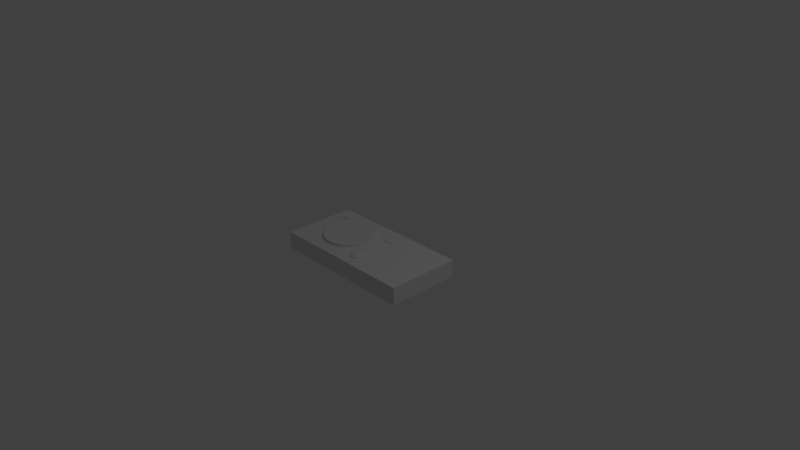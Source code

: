 # Source: Remote.blend  (saved by Blender 2.79.0; exported with 4.5.12 LTS)
import bpy
from mathutils import Matrix  # noqa: F401  (used for matrix-valued properties, if any)

bpy.ops.wm.read_factory_settings(use_empty=True)
scene = bpy.context.scene
scene.name = 'Scene'

# ---- collections
col_collection_1 = bpy.data.collections.new('Collection 1'); scene.collection.children.link(col_collection_1)

# ---- materials (node trees are filled in below, after node groups)
mat_material_001 = bpy.data.materials.new('Material.001')
mat_material_001.alpha_threshold = 0.0
mat_material_001.use_transparent_shadow = False
mat_material_001.roughness = 0.5
mat_material_001.specular_intensity = 0.8918
mat_material_002 = bpy.data.materials.new('Material.002')
mat_material_002.alpha_threshold = 0.0
mat_material_002.use_transparent_shadow = False
mat_material_002.preview_render_type = 'SHADERBALL'
mat_material_002.roughness = 0.5
mat_material = bpy.data.materials.new('Material')
mat_material.alpha_threshold = 0.0
mat_material.use_transparent_shadow = False
mat_material.preview_render_type = 'SHADERBALL'
mat_material.roughness = 0.5
mat_material.line_color = (0.0, 0.0, 0.0, 1.0)

# ---- material node trees

# ---- world
world_world = bpy.data.worlds.new('World'); scene.world = world_world
world_world.color = (0.05088, 0.05088, 0.05088)
world_world.use_sun_shadow = False
world_world.sun_shadow_jitter_overblur = 0.0
world_world.cycles.sampling_method = 'MANUAL'

# ---- cameras
cam_camera = bpy.data.cameras.new('Camera')
cam_camera.clip_end = 100.0
cam_camera.lens = 35.0
cam_camera.sensor_width = 32.0
cam_camera.sensor_height = 18.0
cam_camera.ortho_scale = 7.314
cam_camera.dof.focus_distance = 0.0
cam_camera.dof.aperture_fstop = 128.0

# ---- lights
light_lamp = bpy.data.lights.new('Lamp', 'POINT')
light_lamp.transmission_factor = 0.0
light_lamp.cutoff_distance = 30.0
light_lamp.energy = 100.0
light_lamp.shadow_buffer_clip_start = 1.001
light_lamp.shadow_soft_size = 0.1
light_lamp.shadow_maximum_resolution = 0.006
light_lamp.use_absolute_resolution = True

# ---- meshes
me_cylinder_003 = bpy.data.meshes.new('Cylinder.003')
me_cylinder_003.from_pydata([(0.0, 1.0, -1.0), (0.0, 1.0, 1.0), (0.1951, 0.9808, -1.0), (0.1951, 0.9808, 1.0), (0.3827, 0.9239, -1.0), (0.3827, 0.9239, 1.0), (0.5556, 0.8315, -1.0), (0.5556, 0.8315, 1.0), (0.7071, 0.7071, -1.0), (0.7071, 0.7071, 1.0), (0.8315, 0.5556, -1.0), (0.8315, 0.5556, 1.0), (0.9239, 0.3827, -1.0), (0.9239, 0.3827, 1.0), (0.9808, 0.1951, -1.0), (0.9808, 0.1951, 1.0), (1.0, 7.55e-08, -1.0), (1.0, 7.55e-08, 1.0), (0.9808, -0.1951, -1.0), (0.9808, -0.1951, 1.0), (0.9239, -0.3827, -1.0), (0.9239, -0.3827, 1.0), (0.8315, -0.5556, -1.0), (0.8315, -0.5556, 1.0), (0.7071, -0.7071, -1.0), (0.7071, -0.7071, 1.0), (0.5556, -0.8315, -1.0), (0.5556, -0.8315, 1.0), (0.3827, -0.9239, -1.0), (0.3827, -0.9239, 1.0), (0.1951, -0.9808, -1.0), (0.1951, -0.9808, 1.0), (-3.258e-07, -1.0, -1.0), (-3.258e-07, -1.0, 1.0), (-0.1951, -0.9808, -1.0), (-0.1951, -0.9808, 1.0), (-0.3827, -0.9239, -1.0), (-0.3827, -0.9239, 1.0), (-0.5556, -0.8315, -1.0), (-0.5556, -0.8315, 1.0), (-0.7071, -0.7071, -1.0), (-0.7071, -0.7071, 1.0), (-0.8315, -0.5556, -1.0), (-0.8315, -0.5556, 1.0), (-0.9239, -0.3827, -1.0), (-0.9239, -0.3827, 1.0), (-0.9808, -0.1951, -1.0), (-0.9808, -0.1951, 1.0), (-1.0, 9.656e-07, -1.0), (-1.0, 9.656e-07, 1.0), (-0.9808, 0.1951, -1.0), (-0.9808, 0.1951, 1.0), (-0.9239, 0.3827, -1.0), (-0.9239, 0.3827, 1.0), (-0.8315, 0.5556, -1.0), (-0.8315, 0.5556, 1.0), (-0.7071, 0.7071, -1.0), (-0.7071, 0.7071, 1.0), (-0.5556, 0.8315, -1.0), (-0.5556, 0.8315, 1.0), (-0.3827, 0.9239, -1.0), (-0.3827, 0.9239, 1.0), (-0.1951, 0.9808, -1.0), (-0.1951, 0.9808, 1.0), (1.177e-07, 0.008594, 1.248), (0.001677, 0.008429, 1.248), (0.003289, 0.00794, 1.248), (0.004775, 0.007146, 1.248), (0.006077, 0.006077, 1.248), (0.007146, 0.004775, 1.248), (0.00794, 0.003289, 1.248), (0.008429, 0.001677, 1.248), (0.008594, 2.832e-07, 1.248), (0.008429, -0.001676, 1.248), (0.00794, -0.003289, 1.248), (0.007146, -0.004774, 1.248), (0.006077, -0.006077, 1.248), (0.004775, -0.007146, 1.248), (0.003289, -0.00794, 1.248), (0.001677, -0.008429, 1.248), (1.149e-07, -0.008594, 1.248), (-0.001677, -0.008429, 1.248), (-0.003289, -0.00794, 1.248), (-0.004775, -0.007146, 1.248), (-0.006077, -0.006077, 1.248), (-0.007146, -0.004774, 1.248), (-0.00794, -0.003289, 1.248), (-0.008429, -0.001676, 1.248), (-0.008594, 2.908e-07, 1.248), (-0.008429, 0.001677, 1.248), (-0.00794, 0.003289, 1.248), (-0.007146, 0.004775, 1.248), (-0.006077, 0.006077, 1.248), (-0.004775, 0.007146, 1.248), (-0.003289, 0.00794, 1.248), (-0.001677, 0.008429, 1.248)], [], [(0, 1, 3, 2), (2, 3, 5, 4), (4, 5, 7, 6), (6, 7, 9, 8), (8, 9, 11, 10), (10, 11, 13, 12), (12, 13, 15, 14), (14, 15, 17, 16), (16, 17, 19, 18), (18, 19, 21, 20), (20, 21, 23, 22), (22, 23, 25, 24), (24, 25, 27, 26), (26, 27, 29, 28), (28, 29, 31, 30), (30, 31, 33, 32), (32, 33, 35, 34), (34, 35, 37, 36), (36, 37, 39, 38), (38, 39, 41, 40), (40, 41, 43, 42), (42, 43, 45, 44), (44, 45, 47, 46), (46, 47, 49, 48), (48, 49, 51, 50), (50, 51, 53, 52), (52, 53, 55, 54), (54, 55, 57, 56), (56, 57, 59, 58), (58, 59, 61, 60), (21, 19, 73, 74), (60, 61, 63, 62), (62, 63, 1, 0), (0, 2, 4, 6, 8, 10, 12, 14, 16, 18, 20, 22, 24, 26, 28, 30, 32, 34, 36, 38, 40, 42, 44, 46, 48, 50, 52, 54, 56, 58, 60, 62), (65, 64, 95, 94, 93, 92, 91, 90, 89, 88, 87, 86, 85, 84, 83, 82, 81, 80, 79, 78, 77, 76, 75, 74, 73, 72, 71, 70, 69, 68, 67, 66), (39, 37, 82, 83), (57, 55, 91, 92), (13, 11, 69, 70), (31, 29, 78, 79), (49, 47, 87, 88), (5, 3, 65, 66), (23, 21, 74, 75), (41, 39, 83, 84), (59, 57, 92, 93), (15, 13, 70, 71), (33, 31, 79, 80), (51, 49, 88, 89), (7, 5, 66, 67), (25, 23, 75, 76), (43, 41, 84, 85), (61, 59, 93, 94), (17, 15, 71, 72), (35, 33, 80, 81), (53, 51, 89, 90), (9, 7, 67, 68), (27, 25, 76, 77), (45, 43, 85, 86), (63, 61, 94, 95), (19, 17, 72, 73), (37, 35, 81, 82), (55, 53, 90, 91), (11, 9, 68, 69), (29, 27, 77, 78), (47, 45, 86, 87), (3, 1, 64, 65), (1, 63, 95, 64)])
me_cylinder_003.materials.append(mat_material_001)
me_cylinder_003.use_remesh_preserve_volume = False
me_cylinder_003.use_remesh_preserve_attributes = False
me_cylinder_003.use_mirror_vertex_groups = False
me_cylinder_003.update()
me_cylinder_002 = bpy.data.meshes.new('Cylinder.002')
me_cylinder_002.from_pydata([(0.0, 1.0, -1.0), (0.0, 1.0, 1.0), (0.1951, 0.9808, -1.0), (0.1951, 0.9808, 1.0), (0.3827, 0.9239, -1.0), (0.3827, 0.9239, 1.0), (0.5556, 0.8315, -1.0), (0.5556, 0.8315, 1.0), (0.7071, 0.7071, -1.0), (0.7071, 0.7071, 1.0), (0.8315, 0.5556, -1.0), (0.8315, 0.5556, 1.0), (0.9239, 0.3827, -1.0), (0.9239, 0.3827, 1.0), (0.9808, 0.1951, -1.0), (0.9808, 0.1951, 1.0), (1.0, 7.55e-08, -1.0), (1.0, 7.55e-08, 1.0), (0.9808, -0.1951, -1.0), (0.9808, -0.1951, 1.0), (0.9239, -0.3827, -1.0), (0.9239, -0.3827, 1.0), (0.8315, -0.5556, -1.0), (0.8315, -0.5556, 1.0), (0.7071, -0.7071, -1.0), (0.7071, -0.7071, 1.0), (0.5556, -0.8315, -1.0), (0.5556, -0.8315, 1.0), (0.3827, -0.9239, -1.0), (0.3827, -0.9239, 1.0), (0.1951, -0.9808, -1.0), (0.1951, -0.9808, 1.0), (-3.258e-07, -1.0, -1.0), (-3.258e-07, -1.0, 1.0), (-0.1951, -0.9808, -1.0), (-0.1951, -0.9808, 1.0), (-0.3827, -0.9239, -1.0), (-0.3827, -0.9239, 1.0), (-0.5556, -0.8315, -1.0), (-0.5556, -0.8315, 1.0), (-0.7071, -0.7071, -1.0), (-0.7071, -0.7071, 1.0), (-0.8315, -0.5556, -1.0), (-0.8315, -0.5556, 1.0), (-0.9239, -0.3827, -1.0), (-0.9239, -0.3827, 1.0), (-0.9808, -0.1951, -1.0), (-0.9808, -0.1951, 1.0), (-1.0, 9.656e-07, -1.0), (-1.0, 9.656e-07, 1.0), (-0.9808, 0.1951, -1.0), (-0.9808, 0.1951, 1.0), (-0.9239, 0.3827, -1.0), (-0.9239, 0.3827, 1.0), (-0.8315, 0.5556, -1.0), (-0.8315, 0.5556, 1.0), (-0.7071, 0.7071, -1.0), (-0.7071, 0.7071, 1.0), (-0.5556, 0.8315, -1.0), (-0.5556, 0.8315, 1.0), (-0.3827, 0.9239, -1.0), (-0.3827, 0.9239, 1.0), (-0.1951, 0.9808, -1.0), (-0.1951, 0.9808, 1.0), (1.177e-07, 0.008594, 0.8683), (0.001677, 0.008429, 0.8683), (0.003289, 0.00794, 0.8683), (0.004775, 0.007146, 0.8683), (0.006077, 0.006077, 0.8683), (0.007146, 0.004775, 0.8683), (0.00794, 0.003289, 0.8683), (0.008429, 0.001677, 0.8683), (0.008594, 2.832e-07, 0.8683), (0.008429, -0.001676, 0.8683), (0.00794, -0.003289, 0.8683), (0.007146, -0.004774, 0.8683), (0.006077, -0.006077, 0.8683), (0.004775, -0.007146, 0.8683), (0.003289, -0.00794, 0.8683), (0.001677, -0.008429, 0.8683), (1.149e-07, -0.008594, 0.8683), (-0.001677, -0.008429, 0.8683), (-0.003289, -0.00794, 0.8683), (-0.004775, -0.007146, 0.8683), (-0.006077, -0.006077, 0.8683), (-0.007146, -0.004774, 0.8683), (-0.00794, -0.003289, 0.8683), (-0.008429, -0.001676, 0.8683), (-0.008594, 2.908e-07, 0.8683), (-0.008429, 0.001677, 0.8683), (-0.00794, 0.003289, 0.8683), (-0.007146, 0.004775, 0.8683), (-0.006077, 0.006077, 0.8683), (-0.004775, 0.007146, 0.8683), (-0.003289, 0.00794, 0.8683), (-0.001677, 0.008429, 0.8683)], [], [(0, 1, 3, 2), (2, 3, 5, 4), (4, 5, 7, 6), (6, 7, 9, 8), (8, 9, 11, 10), (10, 11, 13, 12), (12, 13, 15, 14), (14, 15, 17, 16), (16, 17, 19, 18), (18, 19, 21, 20), (20, 21, 23, 22), (22, 23, 25, 24), (24, 25, 27, 26), (26, 27, 29, 28), (28, 29, 31, 30), (30, 31, 33, 32), (32, 33, 35, 34), (34, 35, 37, 36), (36, 37, 39, 38), (38, 39, 41, 40), (40, 41, 43, 42), (42, 43, 45, 44), (44, 45, 47, 46), (46, 47, 49, 48), (48, 49, 51, 50), (50, 51, 53, 52), (52, 53, 55, 54), (54, 55, 57, 56), (56, 57, 59, 58), (58, 59, 61, 60), (21, 19, 73, 74), (60, 61, 63, 62), (62, 63, 1, 0), (0, 2, 4, 6, 8, 10, 12, 14, 16, 18, 20, 22, 24, 26, 28, 30, 32, 34, 36, 38, 40, 42, 44, 46, 48, 50, 52, 54, 56, 58, 60, 62), (65, 64, 95, 94, 93, 92, 91, 90, 89, 88, 87, 86, 85, 84, 83, 82, 81, 80, 79, 78, 77, 76, 75, 74, 73, 72, 71, 70, 69, 68, 67, 66), (39, 37, 82, 83), (57, 55, 91, 92), (13, 11, 69, 70), (31, 29, 78, 79), (49, 47, 87, 88), (5, 3, 65, 66), (23, 21, 74, 75), (41, 39, 83, 84), (59, 57, 92, 93), (15, 13, 70, 71), (33, 31, 79, 80), (51, 49, 88, 89), (7, 5, 66, 67), (25, 23, 75, 76), (43, 41, 84, 85), (61, 59, 93, 94), (17, 15, 71, 72), (35, 33, 80, 81), (53, 51, 89, 90), (9, 7, 67, 68), (27, 25, 76, 77), (45, 43, 85, 86), (63, 61, 94, 95), (19, 17, 72, 73), (37, 35, 81, 82), (55, 53, 90, 91), (11, 9, 68, 69), (29, 27, 77, 78), (47, 45, 86, 87), (3, 1, 64, 65), (1, 63, 95, 64)])
me_cylinder_002.materials.append(mat_material_001)
me_cylinder_002.use_remesh_preserve_volume = False
me_cylinder_002.use_remesh_preserve_attributes = False
me_cylinder_002.use_mirror_vertex_groups = False
me_cylinder_002.update()
me_cylinder_001 = bpy.data.meshes.new('Cylinder.001')
me_cylinder_001.from_pydata([(0.0, 1.0, 0.6629), (0.0, 1.0, 1.0), (0.1951, 0.9808, 0.6629), (0.1951, 0.9808, 1.0), (0.3827, 0.9239, 0.6629), (0.3827, 0.9239, 1.0), (0.5556, 0.8315, 0.6629), (0.5556, 0.8315, 1.0), (0.7071, 0.7071, 0.6629), (0.7071, 0.7071, 1.0), (0.8315, 0.5556, 0.6629), (0.8315, 0.5556, 1.0), (0.9239, 0.3827, 0.6629), (0.9239, 0.3827, 1.0), (0.9808, 0.1951, 0.6629), (0.9808, 0.1951, 1.0), (1.0, 7.55e-08, 0.6629), (1.0, 7.55e-08, 1.0), (0.9808, -0.1951, 0.6629), (0.9808, -0.1951, 1.0), (0.9239, -0.3827, 0.6629), (0.9239, -0.3827, 1.0), (0.8315, -0.5556, 0.6629), (0.8315, -0.5556, 1.0), (0.7071, -0.7071, 0.6629), (0.7071, -0.7071, 1.0), (0.5556, -0.8315, 0.6629), (0.5556, -0.8315, 1.0), (0.3827, -0.9239, 0.6629), (0.3827, -0.9239, 1.0), (0.1951, -0.9808, 0.6629), (0.1951, -0.9808, 1.0), (-3.258e-07, -1.0, 0.6629), (-3.258e-07, -1.0, 1.0), (-0.1951, -0.9808, 0.6629), (-0.1951, -0.9808, 1.0), (-0.3827, -0.9239, 0.6629), (-0.3827, -0.9239, 1.0), (-0.5556, -0.8315, 0.6629), (-0.5556, -0.8315, 1.0), (-0.7071, -0.7071, 0.6629), (-0.7071, -0.7071, 1.0), (-0.8315, -0.5556, 0.6629), (-0.8315, -0.5556, 1.0), (-0.9239, -0.3827, 0.6629), (-0.9239, -0.3827, 1.0), (-0.9808, -0.1951, 0.6629), (-0.9808, -0.1951, 1.0), (-1.0, 9.656e-07, 0.6629), (-1.0, 9.656e-07, 1.0), (-0.9808, 0.1951, 0.6629), (-0.9808, 0.1951, 1.0), (-0.9239, 0.3827, 0.6629), (-0.9239, 0.3827, 1.0), (-0.8315, 0.5556, 0.6629), (-0.8315, 0.5556, 1.0), (-0.7071, 0.7071, 0.6629), (-0.7071, 0.7071, 1.0), (-0.5556, 0.8315, 0.6629), (-0.5556, 0.8315, 1.0), (-0.3827, 0.9239, 0.6629), (-0.3827, 0.9239, 1.0), (-0.1951, 0.9808, 0.6629), (-0.1951, 0.9808, 1.0), (1.157e-07, 0.02553, 0.9185), (1.157e-07, 0.02553, 0.9169), (-0.0009599, 0.02563, 0.9169), (-0.001883, 0.02591, 0.9169), (-0.002734, 0.02636, 0.9169), (-0.003479, 0.02697, 0.9169), (-0.004091, 0.02772, 0.9169), (-0.004546, 0.02857, 0.9169), (-0.004826, 0.02949, 0.9169), (-0.004921, 0.03045, 0.9169), (-0.004826, 0.03141, 0.9169), (-0.004546, 0.03234, 0.9169), (-0.004091, 0.03319, 0.9169), (-0.003479, 0.03393, 0.9169), (-0.002734, 0.03454, 0.9169), (-0.001883, 0.035, 0.9169), (-0.0009599, 0.03528, 0.9169), (1.173e-07, 0.03537, 0.9169), (0.0009601, 0.03528, 0.9169), (0.001883, 0.035, 0.9169), (0.002734, 0.03454, 0.9169), (0.00348, 0.03393, 0.9169), (0.004092, 0.03319, 0.9169), (0.004546, 0.03234, 0.9169), (0.004826, 0.03141, 0.9169), (0.004921, 0.03045, 0.9169), (0.004826, 0.02949, 0.9169), (0.004546, 0.02857, 0.9169), (0.004092, 0.02772, 0.9169), (0.00348, 0.02697, 0.9169), (0.002734, 0.02636, 0.9169), (0.001883, 0.02591, 0.9169), (0.0009601, 0.02563, 0.9169)], [], [(0, 1, 3, 2), (2, 3, 5, 4), (4, 5, 7, 6), (6, 7, 9, 8), (8, 9, 11, 10), (10, 11, 13, 12), (12, 13, 15, 14), (14, 15, 17, 16), (16, 17, 19, 18), (18, 19, 21, 20), (20, 21, 23, 22), (22, 23, 25, 24), (24, 25, 27, 26), (26, 27, 29, 28), (28, 29, 31, 30), (30, 31, 33, 32), (32, 33, 35, 34), (34, 35, 37, 36), (36, 37, 39, 38), (38, 39, 41, 40), (40, 41, 43, 42), (42, 43, 45, 44), (44, 45, 47, 46), (46, 47, 49, 48), (48, 49, 51, 50), (50, 51, 53, 52), (52, 53, 55, 54), (54, 55, 57, 56), (56, 57, 59, 58), (58, 59, 61, 60), (0, 1, 65, 64), (60, 61, 63, 62), (62, 63, 1, 0), (0, 2, 4, 6, 8, 10, 12, 14, 16, 18, 20, 22, 24, 26, 28, 30, 32, 34, 36, 38, 40, 42, 44, 46, 48, 50, 52, 54, 56, 58, 60, 62), (66, 65, 96, 95, 94, 93, 92, 91, 90, 89, 88, 87, 86, 85, 84, 83, 82, 81, 80, 79, 78, 77, 76, 75, 74, 73, 72, 71, 70, 69, 68, 67), (21, 19, 74, 75), (39, 37, 83, 84), (57, 55, 92, 93), (13, 11, 70, 71), (31, 29, 79, 80), (49, 47, 88, 89), (5, 3, 66, 67), (23, 21, 75, 76), (41, 39, 84, 85), (59, 57, 93, 94), (15, 13, 71, 72), (33, 31, 80, 81), (51, 49, 89, 90), (7, 5, 67, 68), (25, 23, 76, 77), (43, 41, 85, 86), (61, 59, 94, 95), (17, 15, 72, 73), (35, 33, 81, 82), (53, 51, 90, 91), (9, 7, 68, 69), (27, 25, 77, 78), (45, 43, 86, 87), (63, 61, 95, 96), (19, 17, 73, 74), (37, 35, 82, 83), (55, 53, 91, 92), (11, 9, 69, 70), (29, 27, 78, 79), (47, 45, 87, 88), (3, 1, 65, 66), (1, 63, 96, 65)])
me_cylinder_001.materials.append(mat_material_002)
me_cylinder_001.use_remesh_preserve_volume = False
me_cylinder_001.use_remesh_preserve_attributes = False
me_cylinder_001.use_mirror_vertex_groups = False
me_cylinder_001.update()
me_cylinder = bpy.data.meshes.new('Cylinder')
me_cylinder.from_pydata([(0.0, 1.0, -1.0), (0.0, 1.0, 1.0), (0.1951, 0.9808, -1.0), (0.1951, 0.9808, 1.0), (0.3827, 0.9239, -1.0), (0.3827, 0.9239, 1.0), (0.5556, 0.8315, -1.0), (0.5556, 0.8315, 1.0), (0.7071, 0.7071, -1.0), (0.7071, 0.7071, 1.0), (0.8315, 0.5556, -1.0), (0.8315, 0.5556, 1.0), (0.9239, 0.3827, -1.0), (0.9239, 0.3827, 1.0), (0.9808, 0.1951, -1.0), (0.9808, 0.1951, 1.0), (1.0, 7.55e-08, -1.0), (1.0, 7.55e-08, 1.0), (0.9808, -0.1951, -1.0), (0.9808, -0.1951, 1.0), (0.9239, -0.3827, -1.0), (0.9239, -0.3827, 1.0), (0.8315, -0.5556, -1.0), (0.8315, -0.5556, 1.0), (0.7071, -0.7071, -1.0), (0.7071, -0.7071, 1.0), (0.5556, -0.8315, -1.0), (0.5556, -0.8315, 1.0), (0.3827, -0.9239, -1.0), (0.3827, -0.9239, 1.0), (0.1951, -0.9808, -1.0), (0.1951, -0.9808, 1.0), (-3.258e-07, -1.0, -1.0), (-3.258e-07, -1.0, 1.0), (-0.1951, -0.9808, -1.0), (-0.1951, -0.9808, 1.0), (-0.3827, -0.9239, -1.0), (-0.3827, -0.9239, 1.0), (-0.5556, -0.8315, -1.0), (-0.5556, -0.8315, 1.0), (-0.7071, -0.7071, -1.0), (-0.7071, -0.7071, 1.0), (-0.8315, -0.5556, -1.0), (-0.8315, -0.5556, 1.0), (-0.9239, -0.3827, -1.0), (-0.9239, -0.3827, 1.0), (-0.9808, -0.1951, -1.0), (-0.9808, -0.1951, 1.0), (-1.0, 9.656e-07, -1.0), (-1.0, 9.656e-07, 1.0), (-0.9808, 0.1951, -1.0), (-0.9808, 0.1951, 1.0), (-0.9239, 0.3827, -1.0), (-0.9239, 0.3827, 1.0), (-0.8315, 0.5556, -1.0), (-0.8315, 0.5556, 1.0), (-0.7071, 0.7071, -1.0), (-0.7071, 0.7071, 1.0), (-0.5556, 0.8315, -1.0), (-0.5556, 0.8315, 1.0), (-0.3827, 0.9239, -1.0), (-0.3827, 0.9239, 1.0), (-0.1951, 0.9808, -1.0), (-0.1951, 0.9808, 1.0)], [], [(0, 1, 3, 2), (2, 3, 5, 4), (4, 5, 7, 6), (6, 7, 9, 8), (8, 9, 11, 10), (10, 11, 13, 12), (12, 13, 15, 14), (14, 15, 17, 16), (16, 17, 19, 18), (18, 19, 21, 20), (20, 21, 23, 22), (22, 23, 25, 24), (24, 25, 27, 26), (26, 27, 29, 28), (28, 29, 31, 30), (30, 31, 33, 32), (32, 33, 35, 34), (34, 35, 37, 36), (36, 37, 39, 38), (38, 39, 41, 40), (40, 41, 43, 42), (42, 43, 45, 44), (44, 45, 47, 46), (46, 47, 49, 48), (48, 49, 51, 50), (50, 51, 53, 52), (52, 53, 55, 54), (54, 55, 57, 56), (56, 57, 59, 58), (58, 59, 61, 60), (3, 1, 63, 61, 59, 57, 55, 53, 51, 49, 47, 45, 43, 41, 39, 37, 35, 33, 31, 29, 27, 25, 23, 21, 19, 17, 15, 13, 11, 9, 7, 5), (60, 61, 63, 62), (62, 63, 1, 0), (0, 2, 4, 6, 8, 10, 12, 14, 16, 18, 20, 22, 24, 26, 28, 30, 32, 34, 36, 38, 40, 42, 44, 46, 48, 50, 52, 54, 56, 58, 60, 62)])
me_cylinder.materials.append(mat_material_001)
me_cylinder.use_remesh_preserve_volume = False
me_cylinder.use_remesh_preserve_attributes = False
me_cylinder.use_mirror_vertex_groups = False
me_cylinder.update()
me_cube = bpy.data.meshes.new('Cube')
me_cube.from_pydata([(1.0, 0.5, -0.12), (1.0, -0.5, -0.12), (-1.0, -0.5, -0.12), (-1.0, 0.5, -0.12), (1.0, 0.5, 0.12), (1.0, -0.5, 0.12), (-1.0, -0.5, 0.12), (-1.0, 0.5, 0.12)], [], [(0, 1, 2, 3), (4, 7, 6, 5), (0, 4, 5, 1), (1, 5, 6, 2), (2, 6, 7, 3), (4, 0, 3, 7)])
_uv = me_cube.uv_layers.new(name='UVMap')
_uv.uv.foreach_set('vector', [0.7345, 0.0001907, 0.3675, 0.0001906, 0.3675, 0.7341, 0.7345, 0.7341, 0.0001906, 0.7341, 0.0001908, 0.0001906, 0.3671, 0.0001906, 0.3671, 0.7341, 0.9998, 0.3671, 0.9117, 0.3671, 0.9117, 0.0001906, 0.9998, 0.0001908, 0.9114, 0.7341, 0.8233, 0.7341, 0.8233, 0.0001906, 0.9114, 0.0001908, 0.9998, 0.3675, 0.9117, 0.3675, 0.9117, 0.7345, 0.9998, 0.7345, 0.7348, 0.7341, 0.8229, 0.7341, 0.8229, 0.0001907, 0.7348, 0.0001906])
me_cube.materials.append(mat_material)
me_cube.use_remesh_preserve_volume = False
me_cube.use_remesh_preserve_attributes = False
me_cube.use_mirror_vertex_groups = False
me_cube.update()

# ---- objects
ob_cylinder_003 = bpy.data.objects.new('Cylinder.003', me_cylinder_003)
ob_cylinder_002 = bpy.data.objects.new('Cylinder.002', me_cylinder_002)
ob_cylinder_001 = bpy.data.objects.new('Cylinder.001', me_cylinder_001)
ob_cylinder = bpy.data.objects.new('Cylinder', me_cylinder)
ob_cube = bpy.data.objects.new('Cube', me_cube)
ob_lamp = bpy.data.objects.new('Lamp', light_lamp)
ob_camera = bpy.data.objects.new('Camera', cam_camera)

# ---- transforms, parenting, visibility, modifiers, constraints
ob_cylinder_003.location = (0.1031, -0.28, 0.05282)
ob_cylinder_003.scale = (0.08389, 0.08389, 0.08389)
ob_cylinder_003.lineart.crease_threshold = 0.0
ob_cylinder_002.location = (0.1031, 0.3102, 0.05282)
ob_cylinder_002.scale = (0.08389, 0.08389, 0.08389)
ob_cylinder_002.lineart.crease_threshold = 0.0
ob_cylinder_001.location = (-0.3881, 0.007991, -0.1854)
ob_cylinder_001.scale = (0.3423, 0.3423, 0.3423)
ob_cylinder_001.lineart.crease_threshold = 0.0
ob_cylinder.location = (-0.8037, 0.3432, 0.07408)
ob_cylinder.scale = (0.06231, 0.06231, 0.06231)
ob_cylinder.lineart.crease_threshold = 0.0
ob_cube.location = (0.0, 0.0, 0.0)
ob_cube.scale = (-1.0, 1.0, 1.0)
ob_cube.lock_rotations_4d = False
ob_cube.empty_display_type = 'ARROWS'
ob_cube.lineart.crease_threshold = 0.0
ob_lamp.location = (4.076, 1.005, 5.904)
ob_lamp.rotation_euler = (0.6503, 0.05522, 1.866)
ob_lamp.lock_rotations_4d = False
ob_lamp.empty_display_type = 'ARROWS'
ob_lamp.color = (0.0, 0.0, 0.0, 0.0)
ob_lamp.lineart.crease_threshold = 0.0
ob_camera.location = (7.481, -6.508, 5.344)
ob_camera.rotation_euler = (1.109, 0.0, 0.8149)
ob_camera.lock_rotations_4d = False
ob_camera.empty_display_type = 'ARROWS'
ob_camera.color = (0.0, 0.0, 0.0, 0.0)
ob_camera.display_type = 'WIRE'
ob_camera.lineart.crease_threshold = 0.0

# ---- collection membership
col_collection_1.objects.link(ob_cylinder_003)
col_collection_1.objects.link(ob_cylinder_002)
col_collection_1.objects.link(ob_cylinder_001)
col_collection_1.objects.link(ob_cylinder)
col_collection_1.objects.link(ob_cube)
col_collection_1.objects.link(ob_lamp)
col_collection_1.objects.link(ob_camera)

# ---- scene / render settings (as saved in the file)
scene.camera = ob_camera
scene.frame_start = 1; scene.frame_end = 250; scene.frame_set(1)
scene.render.engine = 'BLENDER_EEVEE_NEXT'
scene.render.resolution_percentage = 50
scene.render.dither_intensity = 0.0
scene.cycles.use_denoising = False
scene.cycles.samples = 128
scene.cycles.sampling_pattern = 'TABULATED_SOBOL'
scene.cycles.use_adaptive_sampling = False
scene.cycles.use_light_tree = False
scene.cycles.blur_glossy = 0.0
scene.cycles.sample_clamp_indirect = 0.0
scene.view_settings.view_transform = 'Standard'
bpy.context.view_layer.update()
